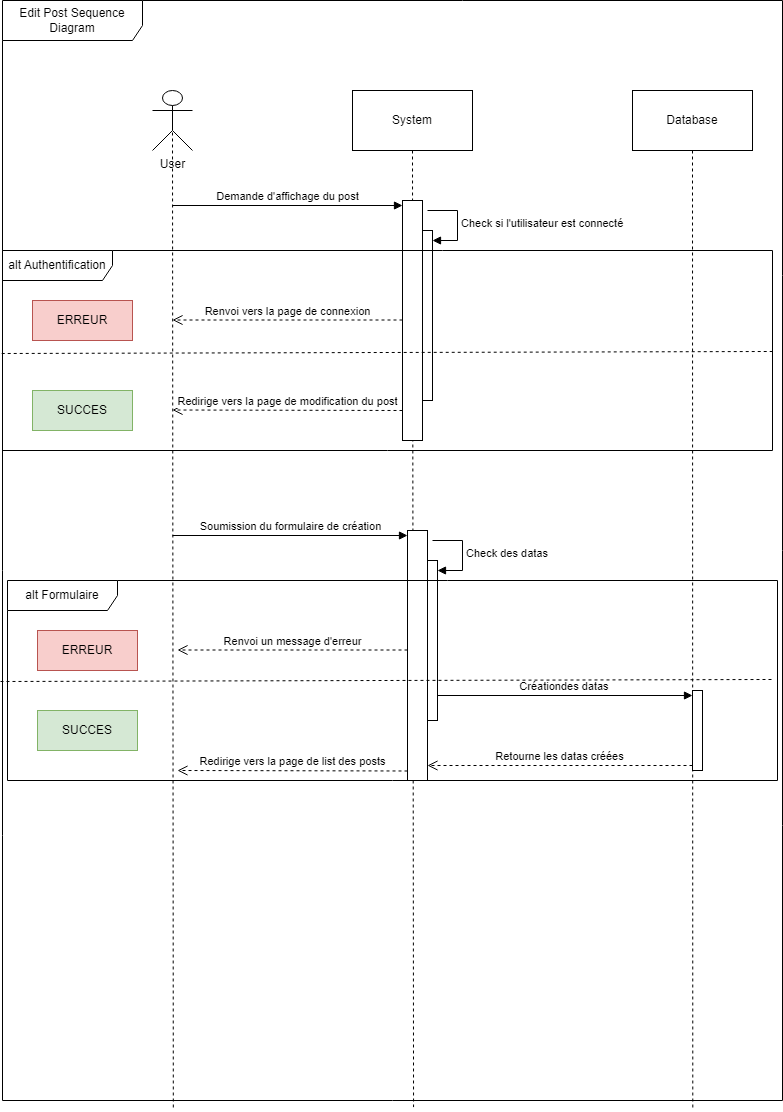

The diagram above was exported from draw.io. Its source (the exported page's mxGraphModel, read from the mxfile embedded in the PNG):
<mxGraphModel dx="1434" dy="758" grid="1" gridSize="10" guides="1" tooltips="1" connect="1" arrows="1" fold="1" page="1" pageScale="1" pageWidth="827" pageHeight="1169" math="0" shadow="0">
  <root>
    <mxCell id="0" />
    <mxCell id="1" parent="0" />
    <mxCell id="5SOQwU_szyDrxBOYFdKr-1" value="Edit Post Sequence Diagram" style="shape=umlFrame;whiteSpace=wrap;html=1;pointerEvents=0;width=140;height=40;" parent="1" vertex="1">
      <mxGeometry x="30" y="40" width="780" height="1100" as="geometry" />
    </mxCell>
    <mxCell id="5SOQwU_szyDrxBOYFdKr-6" style="rounded=0;orthogonalLoop=1;jettySize=auto;html=1;exitX=0.5;exitY=0.5;exitDx=0;exitDy=0;exitPerimeter=0;entryX=0.219;entryY=1.008;entryDx=0;entryDy=0;entryPerimeter=0;endArrow=none;endFill=0;dashed=1;" parent="1" source="5SOQwU_szyDrxBOYFdKr-2" target="5SOQwU_szyDrxBOYFdKr-1" edge="1">
      <mxGeometry relative="1" as="geometry" />
    </mxCell>
    <mxCell id="5SOQwU_szyDrxBOYFdKr-2" value="User" style="shape=umlActor;verticalLabelPosition=bottom;verticalAlign=top;html=1;outlineConnect=0;" parent="1" vertex="1">
      <mxGeometry x="180" y="130" width="40" height="60" as="geometry" />
    </mxCell>
    <mxCell id="5SOQwU_szyDrxBOYFdKr-7" style="rounded=0;orthogonalLoop=1;jettySize=auto;html=1;exitX=0.5;exitY=1;exitDx=0;exitDy=0;entryX=0.527;entryY=1.006;entryDx=0;entryDy=0;entryPerimeter=0;dashed=1;endArrow=none;endFill=0;" parent="1" source="5SOQwU_szyDrxBOYFdKr-3" target="5SOQwU_szyDrxBOYFdKr-1" edge="1">
      <mxGeometry relative="1" as="geometry" />
    </mxCell>
    <mxCell id="5SOQwU_szyDrxBOYFdKr-3" value="System" style="rounded=0;whiteSpace=wrap;html=1;" parent="1" vertex="1">
      <mxGeometry x="380" y="130" width="120" height="60" as="geometry" />
    </mxCell>
    <mxCell id="5SOQwU_szyDrxBOYFdKr-8" style="rounded=0;orthogonalLoop=1;jettySize=auto;html=1;exitX=0.5;exitY=1;exitDx=0;exitDy=0;entryX=0.885;entryY=1.009;entryDx=0;entryDy=0;entryPerimeter=0;dashed=1;endArrow=none;endFill=0;" parent="1" source="5SOQwU_szyDrxBOYFdKr-4" target="5SOQwU_szyDrxBOYFdKr-1" edge="1">
      <mxGeometry relative="1" as="geometry" />
    </mxCell>
    <mxCell id="5SOQwU_szyDrxBOYFdKr-4" value="Database" style="rounded=0;whiteSpace=wrap;html=1;" parent="1" vertex="1">
      <mxGeometry x="660" y="130" width="120" height="60" as="geometry" />
    </mxCell>
    <mxCell id="5SOQwU_szyDrxBOYFdKr-9" value="" style="html=1;points=[[0,0,0,0,5],[0,1,0,0,-5],[1,0,0,0,5],[1,1,0,0,-5]];perimeter=orthogonalPerimeter;outlineConnect=0;targetShapes=umlLifeline;portConstraint=eastwest;newEdgeStyle={&quot;curved&quot;:0,&quot;rounded&quot;:0};" parent="1" vertex="1">
      <mxGeometry x="430" y="240" width="20" height="240" as="geometry" />
    </mxCell>
    <mxCell id="5SOQwU_szyDrxBOYFdKr-10" value="Demande d'affichage du post" style="html=1;verticalAlign=bottom;startArrow=none;endArrow=block;startSize=8;curved=0;rounded=0;entryX=0;entryY=0;entryDx=0;entryDy=5;startFill=0;" parent="1" target="5SOQwU_szyDrxBOYFdKr-9" edge="1">
      <mxGeometry relative="1" as="geometry">
        <mxPoint x="200" y="245" as="sourcePoint" />
        <mxPoint as="offset" />
      </mxGeometry>
    </mxCell>
    <mxCell id="5SOQwU_szyDrxBOYFdKr-11" value="" style="html=1;points=[[0,0,0,0,5],[0,1,0,0,-5],[1,0,0,0,5],[1,1,0,0,-5]];perimeter=orthogonalPerimeter;outlineConnect=0;targetShapes=umlLifeline;portConstraint=eastwest;newEdgeStyle={&quot;curved&quot;:0,&quot;rounded&quot;:0};" parent="1" vertex="1">
      <mxGeometry x="450" y="270" width="10" height="170" as="geometry" />
    </mxCell>
    <mxCell id="5SOQwU_szyDrxBOYFdKr-12" value="Check si l'utilisateur est connecté" style="html=1;align=left;spacingLeft=2;endArrow=block;rounded=0;edgeStyle=orthogonalEdgeStyle;curved=0;rounded=0;" parent="1" target="5SOQwU_szyDrxBOYFdKr-11" edge="1">
      <mxGeometry relative="1" as="geometry">
        <mxPoint x="455" y="250" as="sourcePoint" />
        <Array as="points">
          <mxPoint x="485" y="280" />
        </Array>
      </mxGeometry>
    </mxCell>
    <mxCell id="5SOQwU_szyDrxBOYFdKr-13" value="alt Authentification" style="shape=umlFrame;whiteSpace=wrap;html=1;pointerEvents=0;width=110;height=30;" parent="1" vertex="1">
      <mxGeometry x="30" y="290" width="770" height="200" as="geometry" />
    </mxCell>
    <mxCell id="5SOQwU_szyDrxBOYFdKr-14" value="" style="endArrow=none;dashed=1;html=1;rounded=0;exitX=-0.001;exitY=0.515;exitDx=0;exitDy=0;exitPerimeter=0;entryX=1;entryY=0.505;entryDx=0;entryDy=0;entryPerimeter=0;" parent="1" source="5SOQwU_szyDrxBOYFdKr-13" target="5SOQwU_szyDrxBOYFdKr-13" edge="1">
      <mxGeometry width="50" height="50" relative="1" as="geometry">
        <mxPoint x="390" y="420" as="sourcePoint" />
        <mxPoint x="440" y="370" as="targetPoint" />
      </mxGeometry>
    </mxCell>
    <mxCell id="5SOQwU_szyDrxBOYFdKr-15" value="ERREUR" style="rounded=0;whiteSpace=wrap;html=1;fillColor=#f8cecc;strokeColor=#b85450;" parent="1" vertex="1">
      <mxGeometry x="60" y="340" width="100" height="40" as="geometry" />
    </mxCell>
    <mxCell id="5SOQwU_szyDrxBOYFdKr-16" value="SUCCES" style="rounded=0;whiteSpace=wrap;html=1;fillColor=#d5e8d4;strokeColor=#82b366;" parent="1" vertex="1">
      <mxGeometry x="60" y="430" width="100" height="40" as="geometry" />
    </mxCell>
    <mxCell id="5SOQwU_szyDrxBOYFdKr-17" value="Renvoi vers la page de connexion" style="html=1;verticalAlign=bottom;endArrow=open;dashed=1;endSize=8;curved=0;rounded=0;" parent="1" source="5SOQwU_szyDrxBOYFdKr-9" edge="1">
      <mxGeometry relative="1" as="geometry">
        <mxPoint x="280" y="359.5" as="sourcePoint" />
        <mxPoint x="200" y="359.5" as="targetPoint" />
      </mxGeometry>
    </mxCell>
    <mxCell id="5SOQwU_szyDrxBOYFdKr-18" value="Redirige vers la page de modification du post" style="html=1;verticalAlign=bottom;endArrow=open;dashed=1;endSize=8;curved=0;rounded=0;" parent="1" edge="1">
      <mxGeometry relative="1" as="geometry">
        <mxPoint x="430" y="450" as="sourcePoint" />
        <mxPoint x="200" y="449.5" as="targetPoint" />
      </mxGeometry>
    </mxCell>
    <mxCell id="Zh9fJhpRhRzcHTp98G60-1" value="" style="html=1;points=[[0,0,0,0,5],[0,1,0,0,-5],[1,0,0,0,5],[1,1,0,0,-5]];perimeter=orthogonalPerimeter;outlineConnect=0;targetShapes=umlLifeline;portConstraint=eastwest;newEdgeStyle={&quot;curved&quot;:0,&quot;rounded&quot;:0};" vertex="1" parent="1">
      <mxGeometry x="435" y="570" width="20" height="250" as="geometry" />
    </mxCell>
    <mxCell id="Zh9fJhpRhRzcHTp98G60-2" value="Soumission du formulaire de création" style="html=1;verticalAlign=bottom;startArrow=none;endArrow=block;startSize=8;curved=0;rounded=0;entryX=0;entryY=0;entryDx=0;entryDy=5;startFill=0;" edge="1" parent="1" target="Zh9fJhpRhRzcHTp98G60-1">
      <mxGeometry relative="1" as="geometry">
        <mxPoint x="200" y="575" as="sourcePoint" />
      </mxGeometry>
    </mxCell>
    <mxCell id="Zh9fJhpRhRzcHTp98G60-3" value="" style="html=1;points=[[0,0,0,0,5],[0,1,0,0,-5],[1,0,0,0,5],[1,1,0,0,-5]];perimeter=orthogonalPerimeter;outlineConnect=0;targetShapes=umlLifeline;portConstraint=eastwest;newEdgeStyle={&quot;curved&quot;:0,&quot;rounded&quot;:0};" vertex="1" parent="1">
      <mxGeometry x="455" y="600" width="10" height="160" as="geometry" />
    </mxCell>
    <mxCell id="Zh9fJhpRhRzcHTp98G60-4" value="Check des datas" style="html=1;align=left;spacingLeft=2;endArrow=block;rounded=0;edgeStyle=orthogonalEdgeStyle;curved=0;rounded=0;" edge="1" parent="1" target="Zh9fJhpRhRzcHTp98G60-3">
      <mxGeometry relative="1" as="geometry">
        <mxPoint x="460" y="580" as="sourcePoint" />
        <Array as="points">
          <mxPoint x="490" y="610" />
        </Array>
      </mxGeometry>
    </mxCell>
    <mxCell id="Zh9fJhpRhRzcHTp98G60-5" value="alt Formulaire" style="shape=umlFrame;whiteSpace=wrap;html=1;pointerEvents=0;width=110;height=30;" vertex="1" parent="1">
      <mxGeometry x="35" y="620" width="770" height="200" as="geometry" />
    </mxCell>
    <mxCell id="Zh9fJhpRhRzcHTp98G60-6" value="ERREUR" style="rounded=0;whiteSpace=wrap;html=1;fillColor=#f8cecc;strokeColor=#b85450;" vertex="1" parent="1">
      <mxGeometry x="65" y="670" width="100" height="40" as="geometry" />
    </mxCell>
    <mxCell id="Zh9fJhpRhRzcHTp98G60-7" value="SUCCES" style="rounded=0;whiteSpace=wrap;html=1;fillColor=#d5e8d4;strokeColor=#82b366;" vertex="1" parent="1">
      <mxGeometry x="65" y="750" width="100" height="40" as="geometry" />
    </mxCell>
    <mxCell id="Zh9fJhpRhRzcHTp98G60-8" value="Renvoi un message d'erreur" style="html=1;verticalAlign=bottom;endArrow=open;dashed=1;endSize=8;curved=0;rounded=0;" edge="1" parent="1" source="Zh9fJhpRhRzcHTp98G60-1">
      <mxGeometry relative="1" as="geometry">
        <mxPoint x="285" y="689.5" as="sourcePoint" />
        <mxPoint x="205" y="689.5" as="targetPoint" />
      </mxGeometry>
    </mxCell>
    <mxCell id="Zh9fJhpRhRzcHTp98G60-9" value="Redirige vers la page de list des posts&lt;br&gt;" style="html=1;verticalAlign=bottom;endArrow=open;dashed=1;endSize=8;curved=0;rounded=0;" edge="1" parent="1">
      <mxGeometry relative="1" as="geometry">
        <mxPoint x="435" y="810.5" as="sourcePoint" />
        <mxPoint x="205" y="810" as="targetPoint" />
      </mxGeometry>
    </mxCell>
    <mxCell id="Zh9fJhpRhRzcHTp98G60-10" value="" style="html=1;points=[[0,0,0,0,5],[0,1,0,0,-5],[1,0,0,0,5],[1,1,0,0,-5]];perimeter=orthogonalPerimeter;outlineConnect=0;targetShapes=umlLifeline;portConstraint=eastwest;newEdgeStyle={&quot;curved&quot;:0,&quot;rounded&quot;:0};" vertex="1" parent="1">
      <mxGeometry x="720" y="730" width="10" height="80" as="geometry" />
    </mxCell>
    <mxCell id="Zh9fJhpRhRzcHTp98G60-11" value="Créationdes datas&amp;nbsp;" style="html=1;verticalAlign=bottom;endArrow=block;curved=0;rounded=0;entryX=0;entryY=0;entryDx=0;entryDy=5;" edge="1" parent="1" source="Zh9fJhpRhRzcHTp98G60-3" target="Zh9fJhpRhRzcHTp98G60-10">
      <mxGeometry relative="1" as="geometry">
        <mxPoint x="650" y="735" as="sourcePoint" />
      </mxGeometry>
    </mxCell>
    <mxCell id="Zh9fJhpRhRzcHTp98G60-12" value="Retourne les datas créées" style="html=1;verticalAlign=bottom;endArrow=open;dashed=1;endSize=8;curved=0;rounded=0;exitX=0;exitY=1;exitDx=0;exitDy=-5;" edge="1" parent="1" source="Zh9fJhpRhRzcHTp98G60-10" target="Zh9fJhpRhRzcHTp98G60-1">
      <mxGeometry relative="1" as="geometry">
        <mxPoint x="650" y="805" as="targetPoint" />
      </mxGeometry>
    </mxCell>
    <mxCell id="Zh9fJhpRhRzcHTp98G60-13" value="" style="endArrow=none;dashed=1;html=1;rounded=0;exitX=-0.001;exitY=0.515;exitDx=0;exitDy=0;exitPerimeter=0;entryX=1;entryY=0.505;entryDx=0;entryDy=0;entryPerimeter=0;" edge="1" parent="1">
      <mxGeometry width="50" height="50" relative="1" as="geometry">
        <mxPoint x="28" y="721" as="sourcePoint" />
        <mxPoint x="799" y="719" as="targetPoint" />
      </mxGeometry>
    </mxCell>
  </root>
</mxGraphModel>